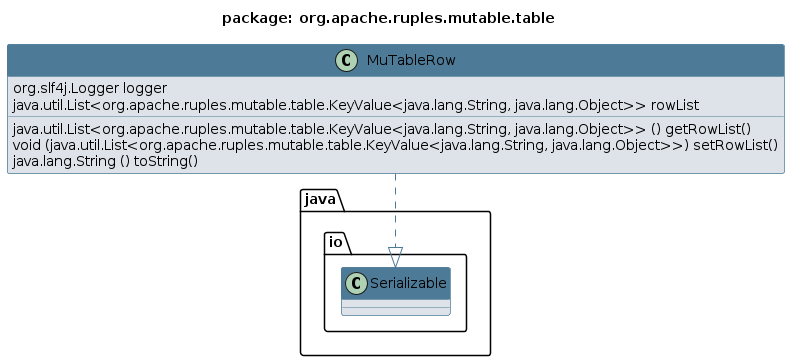

The diagram above was rendered by PlantUML. Its source (embedded in the PNG):
@startuml 
skinparam class { 
 BackgroundColor #DEE3E9 
 ArrowColor #4D7A97 
 BorderColor #4D7A97 
}
top to bottom direction 
title package: org.apache.ruples.mutable.table
skinparam titleBackgroundColor White
skinparam classHeaderBackgroundColor #4D7A97
skinparam stereotypeCBackgroundColor #F8981D


class MuTableRow {
  org.slf4j.Logger logger
  java.util.List<org.apache.ruples.mutable.table.KeyValue<java.lang.String, java.lang.Object>> rowList
  java.util.List<org.apache.ruples.mutable.table.KeyValue<java.lang.String, java.lang.Object>> () getRowList()
  void (java.util.List<org.apache.ruples.mutable.table.KeyValue<java.lang.String, java.lang.Object>>) setRowList()
  java.lang.String () toString()
}
MuTableRow ..|> java.io.Serializable
@enduml